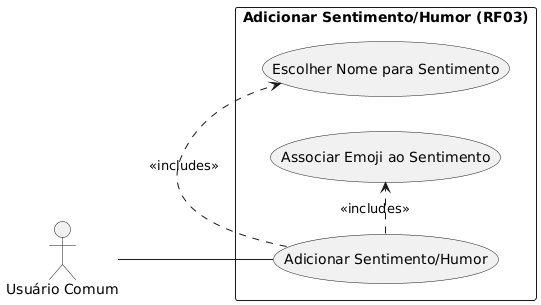

The diagram above was rendered by PlantUML. Its source (embedded in the PNG):
@startuml
left to right direction

actor "Usuário Comum" as User

rectangle "Adicionar Sentimento/Humor (RF03)" {
  usecase "Adicionar Sentimento/Humor" as RF03_main

  ' Detalhes específicos de RF03
  usecase "Escolher Nome para Sentimento" as RF03_detail_name
  usecase "Associar Emoji ao Sentimento" as RF03_detail_emoji
}

User -- RF03_main

RF03_main .> RF03_detail_name : <<includes>>
RF03_main .> RF03_detail_emoji : <<includes>>
@enduml